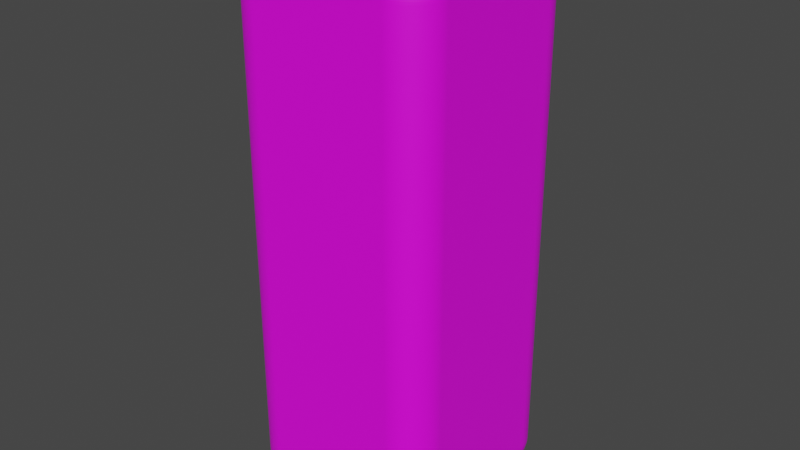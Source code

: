 # Source: perfume.blend  (saved by Blender 3.6.13; exported with 4.5.12 LTS)
import bpy
from mathutils import Matrix  # noqa: F401  (used for matrix-valued properties, if any)

bpy.ops.wm.read_factory_settings(use_empty=True)
scene = bpy.context.scene
scene.name = 'Scene'

# ---- collections
col_collection = bpy.data.collections.new('Collection'); scene.collection.children.link(col_collection)

# ---- images (referenced by path relative to the original .blend; pixels are not part of the script)
import os
ASSET_DIR = os.environ.get("B2B_ASSET_DIR", "")  # directory of the original .blend (textures are referenced by path, not embedded)
HERE = os.path.dirname(os.path.abspath(__file__))  # packed textures are extracted next to this script under _unpacked/

def load_image(name, relpath, width, height, colorspace="sRGB"):
    """Load a texture the original file referenced (path relative to the .blend, or extracted next to this script)."""
    p = next((c for c in (os.path.join(HERE, relpath), os.path.join(ASSET_DIR, relpath)) if relpath and os.path.exists(c)), "")
    if p:
        img = bpy.data.images.load(p, check_existing=True)
        img.name = name
    else:  # same state as the original file: an image datablock whose file is absent (Cycles renders it pink)
        img = bpy.data.images.new(name, width, height)
        img.source = "FILE"
        img.filepath = "//" + (relpath or name)
    img.colorspace_settings.name = colorspace
    return img
img_perf = load_image('Perf', '', 1024, 1024, 'sRGB')

# ---- materials (node trees are filled in below, after node groups)
mat_perfume = bpy.data.materials.new('Perfume')
mat_perfume.alpha_threshold = 0.0
mat_perfume.use_transparent_shadow = False
mat_perfume.roughness = 0.5
mat_perfume.line_color = (0.0, 0.0, 0.0, 1.0)

# ---- material node trees
mat_perfume.use_nodes = True; mat_perfume.node_tree.nodes.clear()
_N = mat_perfume.node_tree.nodes; _L = mat_perfume.node_tree.links
n0 = _N.new('ShaderNodeOutputMaterial'); n0.name = 'Material Output'; n0.location = (300, 300)
n1 = _N.new('ShaderNodeBsdfPrincipled'); n1.name = 'Principled BSDF'; n1.location = (10, 300)
n1.distribution = 'GGX'
n1.subsurface_method = 'RANDOM_WALK_SKIN'
n1.inputs[3].default_value = 1.45
n1.inputs[27].default_value = (0.0, 0.0, 0.0, 1.0)
n1.inputs[28].default_value = 1.0
n2 = _N.new('ShaderNodeTexImage'); n2.name = 'Image Texture'; n2.location = (-280, 280)
n2.image = img_perf
_L.new(n1.outputs[0], n0.inputs[0])
_L.new(n2.outputs[0], n1.inputs[0])
n0.is_active_output = True

# ---- world
world_world = bpy.data.worlds.new('World'); scene.world = world_world
world_world.use_nodes = True; world_world.node_tree.nodes.clear()
_N = world_world.node_tree.nodes; _L = world_world.node_tree.links
n0 = _N.new('ShaderNodeOutputWorld'); n0.name = 'World Output'; n0.location = (300, 300)
n1 = _N.new('ShaderNodeBackground'); n1.name = 'Background'; n1.location = (10, 300)
n1.inputs[0].default_value = (0.05088, 0.05088, 0.05088, 1.0)
_L.new(n1.outputs[0], n0.inputs[0])
n0.is_active_output = True
world_world.color = (0.05088, 0.05088, 0.05088)
world_world.use_sun_shadow = False
world_world.sun_shadow_jitter_overblur = 0.0

# ---- meshes
me_cube = bpy.data.meshes.new('Cube')
me_cube.from_pydata([(1.0, 1.0, 2.7), (1.0, 1.0, -2.7), (1.0, -1.0, 2.7), (1.0, -1.0, -2.7), (-1.0, 1.0, 2.7), (-1.0, 1.0, -2.7), (-1.0, -1.0, 2.7), (-1.0, -1.0, -2.7)], [], [(0, 4, 6, 2), (3, 2, 6, 7), (7, 6, 4, 5), (5, 1, 3, 7), (1, 0, 2, 3), (5, 4, 0, 1)])
_uv = me_cube.uv_layers.new(name='UVMap')
_uv.uv.foreach_set('vector', [0.625, 0.5, 0.875, 0.5, 0.875, 0.75, 0.625, 0.75, 0.375, 0.75, 0.625, 0.75, 0.625, 1.0, 0.375, 1.0, 0.375, 0.0, 0.625, 0.0, 0.625, 0.25, 0.375, 0.25, 0.125, 0.5, 0.375, 0.5, 0.375, 0.75, 0.125, 0.75, 0.375, 0.5, 0.625, 0.5, 0.625, 0.75, 0.375, 0.75, 0.375, 0.25, 0.625, 0.25, 0.625, 0.5, 0.375, 0.5])
me_cube.materials.append(mat_perfume)
me_cube.use_mirror_vertex_groups = False
me_cube.update()

# ---- objects
ob_cube = bpy.data.objects.new('Cube', me_cube)

# ---- transforms, parenting, visibility, modifiers, constraints
ob_cube.location = (0.0, 0.0, 0.0)
ob_cube.lock_rotations_4d = False
ob_cube.empty_display_type = 'ARROWS'
ob_cube.lineart.crease_threshold = 0.0
_m = ob_cube.modifiers.new('Bevel', 'BEVEL')
_m.width = 0.34
_m.width_pct = 0.34
_m.segments = 26

# ---- collection membership
col_collection.objects.link(ob_cube)

# ---- scene / render settings (as saved in the file)
scene.frame_start = 1; scene.frame_end = 250; scene.frame_set(1)
scene.render.engine = 'BLENDER_EEVEE_NEXT'
scene.cycles.sampling_pattern = 'TABULATED_SOBOL'
scene.view_settings.view_transform = 'Filmic'
bpy.context.view_layer.update()

# ---- added for rendering (the .blend has no active camera and no usable light): camera, sun
cam_auto = bpy.data.cameras.new('AutoCamera')
cam_auto.lens = 50.0
cam_auto.sensor_width = 36.0
cam_auto.clip_end = 1000.0
ob_auto_camera = bpy.data.objects.new('AutoCamera', cam_auto)
scene.collection.objects.link(ob_auto_camera)
ob_auto_camera.location = (5.64008, -6.76809, 4.51206)
ob_auto_camera.rotation_euler = (1.09748, -7.21219e-08, 0.694738)
scene.camera = ob_auto_camera
light_auto_sun = bpy.data.lights.new('AutoSun', 'SUN')
light_auto_sun.energy = 3.0
light_auto_sun.angle = 0.0523599
ob_auto_sun = bpy.data.objects.new('AutoSun', light_auto_sun)
scene.collection.objects.link(ob_auto_sun)
ob_auto_sun.rotation_euler = (0.872665, 0.174533, 0.523599)
bpy.context.view_layer.update()
